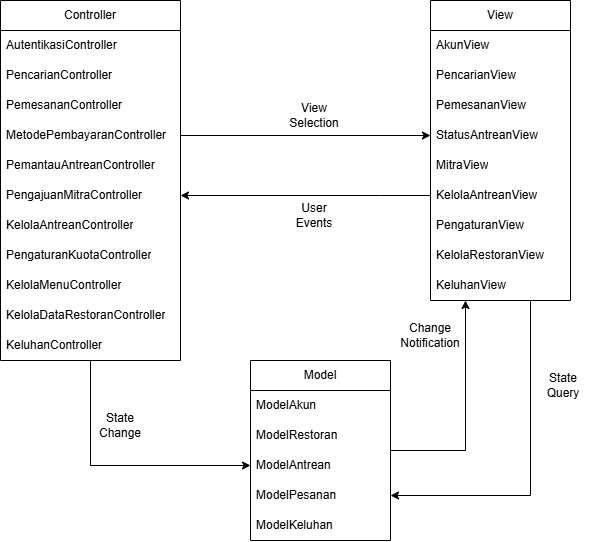

The diagram above was exported from draw.io. Its source (the exported page's mxGraphModel, read from the mxfile embedded in the PNG):
<mxGraphModel dx="1269" dy="658" grid="1" gridSize="10" guides="1" tooltips="1" connect="1" arrows="1" fold="1" page="1" pageScale="1" pageWidth="827" pageHeight="1169" math="0" shadow="0">
  <root>
    <mxCell id="WIyWlLk6GJQsqaUBKTNV-0" />
    <mxCell id="WIyWlLk6GJQsqaUBKTNV-1" parent="WIyWlLk6GJQsqaUBKTNV-0" />
    <mxCell id="y6n-WCK-NdoRT9bxtsiw-44" edge="1" parent="WIyWlLk6GJQsqaUBKTNV-1" source="y6n-WCK-NdoRT9bxtsiw-0" style="edgeStyle=orthogonalEdgeStyle;rounded=0;orthogonalLoop=1;jettySize=auto;html=1;entryX=0.25;entryY=1;entryDx=0;entryDy=0;" target="y6n-WCK-NdoRT9bxtsiw-4">
      <mxGeometry relative="1" as="geometry" />
    </mxCell>
    <mxCell id="y6n-WCK-NdoRT9bxtsiw-0" parent="WIyWlLk6GJQsqaUBKTNV-1" style="swimlane;fontStyle=0;childLayout=stackLayout;horizontal=1;startSize=30;horizontalStack=0;resizeParent=1;resizeParentMax=0;resizeLast=0;collapsible=1;marginBottom=0;whiteSpace=wrap;html=1;" value="Model" vertex="1">
      <mxGeometry height="180" width="140" x="320" y="390" as="geometry">
        <mxRectangle height="30" width="70" x="320" y="390" as="alternateBounds" />
      </mxGeometry>
    </mxCell>
    <mxCell id="y6n-WCK-NdoRT9bxtsiw-1" parent="y6n-WCK-NdoRT9bxtsiw-0" style="text;strokeColor=none;fillColor=none;align=left;verticalAlign=middle;spacingLeft=4;spacingRight=4;overflow=hidden;points=[[0,0.5],[1,0.5]];portConstraint=eastwest;rotatable=0;whiteSpace=wrap;html=1;" value="ModelAkun" vertex="1">
      <mxGeometry height="30" width="140" y="30" as="geometry" />
    </mxCell>
    <mxCell id="y6n-WCK-NdoRT9bxtsiw-2" parent="y6n-WCK-NdoRT9bxtsiw-0" style="text;strokeColor=none;fillColor=none;align=left;verticalAlign=middle;spacingLeft=4;spacingRight=4;overflow=hidden;points=[[0,0.5],[1,0.5]];portConstraint=eastwest;rotatable=0;whiteSpace=wrap;html=1;" value="ModelRestoran" vertex="1">
      <mxGeometry height="30" width="140" y="60" as="geometry" />
    </mxCell>
    <mxCell id="y6n-WCK-NdoRT9bxtsiw-3" parent="y6n-WCK-NdoRT9bxtsiw-0" style="text;strokeColor=none;fillColor=none;align=left;verticalAlign=middle;spacingLeft=4;spacingRight=4;overflow=hidden;points=[[0,0.5],[1,0.5]];portConstraint=eastwest;rotatable=0;whiteSpace=wrap;html=1;" value="ModelAntrean" vertex="1">
      <mxGeometry height="30" width="140" y="90" as="geometry" />
    </mxCell>
    <mxCell id="y6n-WCK-NdoRT9bxtsiw-13" parent="y6n-WCK-NdoRT9bxtsiw-0" style="text;strokeColor=none;fillColor=none;align=left;verticalAlign=middle;spacingLeft=4;spacingRight=4;overflow=hidden;points=[[0,0.5],[1,0.5]];portConstraint=eastwest;rotatable=0;whiteSpace=wrap;html=1;" value="ModelPesanan" vertex="1">
      <mxGeometry height="30" width="140" y="120" as="geometry" />
    </mxCell>
    <mxCell id="y6n-WCK-NdoRT9bxtsiw-14" parent="y6n-WCK-NdoRT9bxtsiw-0" style="text;strokeColor=none;fillColor=none;align=left;verticalAlign=middle;spacingLeft=4;spacingRight=4;overflow=hidden;points=[[0,0.5],[1,0.5]];portConstraint=eastwest;rotatable=0;whiteSpace=wrap;html=1;" value="ModelKeluhan" vertex="1">
      <mxGeometry height="30" width="140" y="150" as="geometry" />
    </mxCell>
    <mxCell id="y6n-WCK-NdoRT9bxtsiw-41" edge="1" parent="WIyWlLk6GJQsqaUBKTNV-1" source="y6n-WCK-NdoRT9bxtsiw-4" style="edgeStyle=orthogonalEdgeStyle;rounded=0;orthogonalLoop=1;jettySize=auto;html=1;" target="y6n-WCK-NdoRT9bxtsiw-32">
      <mxGeometry relative="1" as="geometry">
        <Array as="points">
          <mxPoint x="450" y="225" />
          <mxPoint x="450" y="225" />
        </Array>
      </mxGeometry>
    </mxCell>
    <mxCell id="y6n-WCK-NdoRT9bxtsiw-46" edge="1" parent="WIyWlLk6GJQsqaUBKTNV-1" source="y6n-WCK-NdoRT9bxtsiw-4" style="edgeStyle=orthogonalEdgeStyle;rounded=0;orthogonalLoop=1;jettySize=auto;html=1;entryX=1;entryY=0.75;entryDx=0;entryDy=0;" target="y6n-WCK-NdoRT9bxtsiw-0">
      <mxGeometry relative="1" as="geometry">
        <Array as="points">
          <mxPoint x="600" y="525" />
        </Array>
      </mxGeometry>
    </mxCell>
    <mxCell id="y6n-WCK-NdoRT9bxtsiw-4" parent="WIyWlLk6GJQsqaUBKTNV-1" style="swimlane;fontStyle=0;childLayout=stackLayout;horizontal=1;startSize=30;horizontalStack=0;resizeParent=1;resizeParentMax=0;resizeLast=0;collapsible=1;marginBottom=0;whiteSpace=wrap;html=1;" value="View" vertex="1">
      <mxGeometry height="300" width="140" x="500" y="30" as="geometry" />
    </mxCell>
    <mxCell id="y6n-WCK-NdoRT9bxtsiw-5" parent="y6n-WCK-NdoRT9bxtsiw-4" style="text;strokeColor=none;fillColor=none;align=left;verticalAlign=middle;spacingLeft=4;spacingRight=4;overflow=hidden;points=[[0,0.5],[1,0.5]];portConstraint=eastwest;rotatable=0;whiteSpace=wrap;html=1;" value="AkunView" vertex="1">
      <mxGeometry height="30" width="140" y="30" as="geometry" />
    </mxCell>
    <mxCell id="y6n-WCK-NdoRT9bxtsiw-6" parent="y6n-WCK-NdoRT9bxtsiw-4" style="text;strokeColor=none;fillColor=none;align=left;verticalAlign=middle;spacingLeft=4;spacingRight=4;overflow=hidden;points=[[0,0.5],[1,0.5]];portConstraint=eastwest;rotatable=0;whiteSpace=wrap;html=1;" value="PencarianView" vertex="1">
      <mxGeometry height="30" width="140" y="60" as="geometry" />
    </mxCell>
    <mxCell id="y6n-WCK-NdoRT9bxtsiw-7" parent="y6n-WCK-NdoRT9bxtsiw-4" style="text;strokeColor=none;fillColor=none;align=left;verticalAlign=middle;spacingLeft=4;spacingRight=4;overflow=hidden;points=[[0,0.5],[1,0.5]];portConstraint=eastwest;rotatable=0;whiteSpace=wrap;html=1;" value="PemesananView" vertex="1">
      <mxGeometry height="30" width="140" y="90" as="geometry" />
    </mxCell>
    <mxCell id="y6n-WCK-NdoRT9bxtsiw-24" parent="y6n-WCK-NdoRT9bxtsiw-4" style="text;strokeColor=none;fillColor=none;align=left;verticalAlign=middle;spacingLeft=4;spacingRight=4;overflow=hidden;points=[[0,0.5],[1,0.5]];portConstraint=eastwest;rotatable=0;whiteSpace=wrap;html=1;" value="StatusAntreanView" vertex="1">
      <mxGeometry height="30" width="140" y="120" as="geometry" />
    </mxCell>
    <mxCell id="y6n-WCK-NdoRT9bxtsiw-25" parent="y6n-WCK-NdoRT9bxtsiw-4" style="text;strokeColor=none;fillColor=none;align=left;verticalAlign=middle;spacingLeft=4;spacingRight=4;overflow=hidden;points=[[0,0.5],[1,0.5]];portConstraint=eastwest;rotatable=0;whiteSpace=wrap;html=1;" value="MitraView" vertex="1">
      <mxGeometry height="30" width="140" y="150" as="geometry" />
    </mxCell>
    <mxCell id="y6n-WCK-NdoRT9bxtsiw-26" parent="y6n-WCK-NdoRT9bxtsiw-4" style="text;strokeColor=none;fillColor=none;align=left;verticalAlign=middle;spacingLeft=4;spacingRight=4;overflow=hidden;points=[[0,0.5],[1,0.5]];portConstraint=eastwest;rotatable=0;whiteSpace=wrap;html=1;" value="KelolaAntreanView" vertex="1">
      <mxGeometry height="30" width="140" y="180" as="geometry" />
    </mxCell>
    <mxCell id="y6n-WCK-NdoRT9bxtsiw-27" parent="y6n-WCK-NdoRT9bxtsiw-4" style="text;strokeColor=none;fillColor=none;align=left;verticalAlign=middle;spacingLeft=4;spacingRight=4;overflow=hidden;points=[[0,0.5],[1,0.5]];portConstraint=eastwest;rotatable=0;whiteSpace=wrap;html=1;" value="PengaturanView" vertex="1">
      <mxGeometry height="30" width="140" y="210" as="geometry" />
    </mxCell>
    <mxCell id="y6n-WCK-NdoRT9bxtsiw-28" parent="y6n-WCK-NdoRT9bxtsiw-4" style="text;strokeColor=none;fillColor=none;align=left;verticalAlign=middle;spacingLeft=4;spacingRight=4;overflow=hidden;points=[[0,0.5],[1,0.5]];portConstraint=eastwest;rotatable=0;whiteSpace=wrap;html=1;" value="KelolaRestoranView" vertex="1">
      <mxGeometry height="30" width="140" y="240" as="geometry" />
    </mxCell>
    <mxCell id="y6n-WCK-NdoRT9bxtsiw-29" parent="y6n-WCK-NdoRT9bxtsiw-4" style="text;strokeColor=none;fillColor=none;align=left;verticalAlign=middle;spacingLeft=4;spacingRight=4;overflow=hidden;points=[[0,0.5],[1,0.5]];portConstraint=eastwest;rotatable=0;whiteSpace=wrap;html=1;" value="KeluhanView" vertex="1">
      <mxGeometry height="30" width="140" y="270" as="geometry" />
    </mxCell>
    <mxCell id="y6n-WCK-NdoRT9bxtsiw-48" edge="1" parent="WIyWlLk6GJQsqaUBKTNV-1" source="y6n-WCK-NdoRT9bxtsiw-8" style="edgeStyle=orthogonalEdgeStyle;rounded=0;orthogonalLoop=1;jettySize=auto;html=1;" target="y6n-WCK-NdoRT9bxtsiw-3">
      <mxGeometry relative="1" as="geometry" />
    </mxCell>
    <mxCell id="y6n-WCK-NdoRT9bxtsiw-8" parent="WIyWlLk6GJQsqaUBKTNV-1" style="swimlane;fontStyle=0;childLayout=stackLayout;horizontal=1;startSize=30;horizontalStack=0;resizeParent=1;resizeParentMax=0;resizeLast=0;collapsible=1;marginBottom=0;whiteSpace=wrap;html=1;" value="Controller" vertex="1">
      <mxGeometry height="360" width="180" x="70" y="30" as="geometry" />
    </mxCell>
    <mxCell id="y6n-WCK-NdoRT9bxtsiw-9" parent="y6n-WCK-NdoRT9bxtsiw-8" style="text;strokeColor=none;fillColor=none;align=left;verticalAlign=middle;spacingLeft=4;spacingRight=4;overflow=hidden;points=[[0,0.5],[1,0.5]];portConstraint=eastwest;rotatable=0;whiteSpace=wrap;html=1;" value="AutentikasiController" vertex="1">
      <mxGeometry height="30" width="180" y="30" as="geometry" />
    </mxCell>
    <mxCell id="y6n-WCK-NdoRT9bxtsiw-10" parent="y6n-WCK-NdoRT9bxtsiw-8" style="text;strokeColor=none;fillColor=none;align=left;verticalAlign=middle;spacingLeft=4;spacingRight=4;overflow=hidden;points=[[0,0.5],[1,0.5]];portConstraint=eastwest;rotatable=0;whiteSpace=wrap;html=1;" value="PencarianController" vertex="1">
      <mxGeometry height="30" width="180" y="60" as="geometry" />
    </mxCell>
    <mxCell id="y6n-WCK-NdoRT9bxtsiw-11" parent="y6n-WCK-NdoRT9bxtsiw-8" style="text;strokeColor=none;fillColor=none;align=left;verticalAlign=middle;spacingLeft=4;spacingRight=4;overflow=hidden;points=[[0,0.5],[1,0.5]];portConstraint=eastwest;rotatable=0;whiteSpace=wrap;html=1;" value="PemesananController" vertex="1">
      <mxGeometry height="30" width="180" y="90" as="geometry" />
    </mxCell>
    <mxCell id="y6n-WCK-NdoRT9bxtsiw-30" parent="y6n-WCK-NdoRT9bxtsiw-8" style="text;strokeColor=none;fillColor=none;align=left;verticalAlign=middle;spacingLeft=4;spacingRight=4;overflow=hidden;points=[[0,0.5],[1,0.5]];portConstraint=eastwest;rotatable=0;whiteSpace=wrap;html=1;" value="MetodePembayaranController" vertex="1">
      <mxGeometry height="30" width="180" y="120" as="geometry" />
    </mxCell>
    <mxCell id="y6n-WCK-NdoRT9bxtsiw-31" parent="y6n-WCK-NdoRT9bxtsiw-8" style="text;strokeColor=none;fillColor=none;align=left;verticalAlign=middle;spacingLeft=4;spacingRight=4;overflow=hidden;points=[[0,0.5],[1,0.5]];portConstraint=eastwest;rotatable=0;whiteSpace=wrap;html=1;" value="PemantauAntreanController" vertex="1">
      <mxGeometry height="30" width="180" y="150" as="geometry" />
    </mxCell>
    <mxCell id="y6n-WCK-NdoRT9bxtsiw-32" parent="y6n-WCK-NdoRT9bxtsiw-8" style="text;strokeColor=none;fillColor=none;align=left;verticalAlign=middle;spacingLeft=4;spacingRight=4;overflow=hidden;points=[[0,0.5],[1,0.5]];portConstraint=eastwest;rotatable=0;whiteSpace=wrap;html=1;" value="PengajuanMitraController" vertex="1">
      <mxGeometry height="30" width="180" y="180" as="geometry" />
    </mxCell>
    <mxCell id="y6n-WCK-NdoRT9bxtsiw-33" parent="y6n-WCK-NdoRT9bxtsiw-8" style="text;strokeColor=none;fillColor=none;align=left;verticalAlign=middle;spacingLeft=4;spacingRight=4;overflow=hidden;points=[[0,0.5],[1,0.5]];portConstraint=eastwest;rotatable=0;whiteSpace=wrap;html=1;" value="KelolaAntreanController" vertex="1">
      <mxGeometry height="30" width="180" y="210" as="geometry" />
    </mxCell>
    <mxCell id="y6n-WCK-NdoRT9bxtsiw-34" parent="y6n-WCK-NdoRT9bxtsiw-8" style="text;strokeColor=none;fillColor=none;align=left;verticalAlign=middle;spacingLeft=4;spacingRight=4;overflow=hidden;points=[[0,0.5],[1,0.5]];portConstraint=eastwest;rotatable=0;whiteSpace=wrap;html=1;" value="PengaturanKuotaController" vertex="1">
      <mxGeometry height="30" width="180" y="240" as="geometry" />
    </mxCell>
    <mxCell id="y6n-WCK-NdoRT9bxtsiw-35" parent="y6n-WCK-NdoRT9bxtsiw-8" style="text;strokeColor=none;fillColor=none;align=left;verticalAlign=middle;spacingLeft=4;spacingRight=4;overflow=hidden;points=[[0,0.5],[1,0.5]];portConstraint=eastwest;rotatable=0;whiteSpace=wrap;html=1;" value="KelolaMenuController" vertex="1">
      <mxGeometry height="30" width="180" y="270" as="geometry" />
    </mxCell>
    <mxCell id="y6n-WCK-NdoRT9bxtsiw-36" parent="y6n-WCK-NdoRT9bxtsiw-8" style="text;strokeColor=none;fillColor=none;align=left;verticalAlign=middle;spacingLeft=4;spacingRight=4;overflow=hidden;points=[[0,0.5],[1,0.5]];portConstraint=eastwest;rotatable=0;whiteSpace=wrap;html=1;" value="KelolaDataRestoranController" vertex="1">
      <mxGeometry height="30" width="180" y="300" as="geometry" />
    </mxCell>
    <mxCell id="y6n-WCK-NdoRT9bxtsiw-37" parent="y6n-WCK-NdoRT9bxtsiw-8" style="text;strokeColor=none;fillColor=none;align=left;verticalAlign=middle;spacingLeft=4;spacingRight=4;overflow=hidden;points=[[0,0.5],[1,0.5]];portConstraint=eastwest;rotatable=0;whiteSpace=wrap;html=1;" value="KeluhanController" vertex="1">
      <mxGeometry height="30" width="180" y="330" as="geometry" />
    </mxCell>
    <mxCell id="y6n-WCK-NdoRT9bxtsiw-40" edge="1" parent="WIyWlLk6GJQsqaUBKTNV-1" source="y6n-WCK-NdoRT9bxtsiw-30" style="edgeStyle=orthogonalEdgeStyle;rounded=0;orthogonalLoop=1;jettySize=auto;html=1;entryX=0;entryY=0.5;entryDx=0;entryDy=0;" target="y6n-WCK-NdoRT9bxtsiw-24">
      <mxGeometry relative="1" as="geometry" />
    </mxCell>
    <mxCell id="y6n-WCK-NdoRT9bxtsiw-42" parent="WIyWlLk6GJQsqaUBKTNV-1" style="text;html=1;whiteSpace=wrap;strokeColor=none;fillColor=none;align=center;verticalAlign=middle;rounded=0;" value="View Selection" vertex="1">
      <mxGeometry height="30" width="60" x="354" y="130" as="geometry" />
    </mxCell>
    <mxCell id="y6n-WCK-NdoRT9bxtsiw-43" parent="WIyWlLk6GJQsqaUBKTNV-1" style="text;html=1;whiteSpace=wrap;strokeColor=none;fillColor=none;align=center;verticalAlign=middle;rounded=0;" value="User Events" vertex="1">
      <mxGeometry height="30" width="60" x="354" y="230" as="geometry" />
    </mxCell>
    <mxCell id="y6n-WCK-NdoRT9bxtsiw-45" parent="WIyWlLk6GJQsqaUBKTNV-1" style="text;html=1;whiteSpace=wrap;strokeColor=none;fillColor=none;align=center;verticalAlign=middle;rounded=0;" value="Change&lt;div&gt;Notification&lt;/div&gt;" vertex="1">
      <mxGeometry height="30" width="60" x="470" y="350" as="geometry" />
    </mxCell>
    <mxCell id="y6n-WCK-NdoRT9bxtsiw-47" parent="WIyWlLk6GJQsqaUBKTNV-1" style="text;html=1;whiteSpace=wrap;strokeColor=none;fillColor=none;align=center;verticalAlign=middle;rounded=0;" value="State Query" vertex="1">
      <mxGeometry height="30" width="60" x="603" y="400" as="geometry" />
    </mxCell>
    <mxCell id="y6n-WCK-NdoRT9bxtsiw-49" parent="WIyWlLk6GJQsqaUBKTNV-1" style="text;html=1;whiteSpace=wrap;strokeColor=none;fillColor=none;align=center;verticalAlign=middle;rounded=0;" value="State Change" vertex="1">
      <mxGeometry height="30" width="60" x="160" y="440" as="geometry" />
    </mxCell>
  </root>
</mxGraphModel>